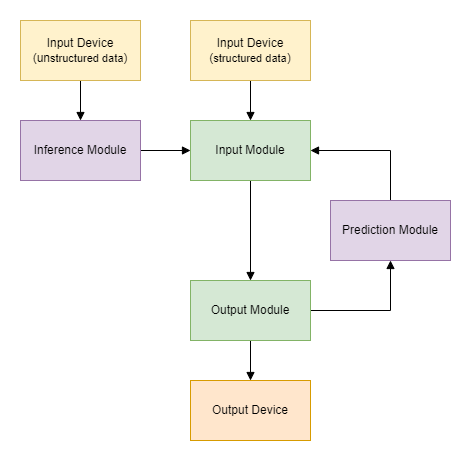

The diagram above was exported from draw.io. Its source (the exported page's mxGraphModel, read from the mxfile embedded in the PNG):
<mxGraphModel dx="1195" dy="650" grid="1" gridSize="10" guides="1" tooltips="1" connect="1" arrows="1" fold="1" page="1" pageScale="1" pageWidth="850" pageHeight="1100" math="0" shadow="0">
  <root>
    <mxCell id="0" />
    <mxCell id="1" parent="0" />
    <mxCell id="wHtL7RyWaxPPQvuy9gls-12" style="edgeStyle=orthogonalEdgeStyle;rounded=0;orthogonalLoop=1;jettySize=auto;html=1;endArrow=block;endFill=1;" edge="1" parent="1" source="wHtL7RyWaxPPQvuy9gls-1" target="wHtL7RyWaxPPQvuy9gls-3">
      <mxGeometry relative="1" as="geometry" />
    </mxCell>
    <mxCell id="wHtL7RyWaxPPQvuy9gls-1" value="Inference Module" style="rounded=0;whiteSpace=wrap;html=1;fillColor=#e1d5e7;strokeColor=#9673a6;" vertex="1" parent="1">
      <mxGeometry x="210" y="360" width="120" height="60" as="geometry" />
    </mxCell>
    <mxCell id="wHtL7RyWaxPPQvuy9gls-14" style="edgeStyle=orthogonalEdgeStyle;rounded=0;orthogonalLoop=1;jettySize=auto;html=1;endArrow=block;endFill=1;" edge="1" parent="1" source="wHtL7RyWaxPPQvuy9gls-3" target="wHtL7RyWaxPPQvuy9gls-4">
      <mxGeometry relative="1" as="geometry" />
    </mxCell>
    <mxCell id="wHtL7RyWaxPPQvuy9gls-3" value="Input Module" style="rounded=0;whiteSpace=wrap;html=1;fillColor=#d5e8d4;strokeColor=#82b366;" vertex="1" parent="1">
      <mxGeometry x="380" y="360" width="120" height="60" as="geometry" />
    </mxCell>
    <mxCell id="wHtL7RyWaxPPQvuy9gls-17" style="edgeStyle=orthogonalEdgeStyle;rounded=0;orthogonalLoop=1;jettySize=auto;html=1;endArrow=block;endFill=1;" edge="1" parent="1" source="wHtL7RyWaxPPQvuy9gls-4" target="wHtL7RyWaxPPQvuy9gls-6">
      <mxGeometry relative="1" as="geometry" />
    </mxCell>
    <mxCell id="wHtL7RyWaxPPQvuy9gls-18" style="edgeStyle=orthogonalEdgeStyle;rounded=0;orthogonalLoop=1;jettySize=auto;html=1;endArrow=block;endFill=1;" edge="1" parent="1" source="wHtL7RyWaxPPQvuy9gls-4" target="wHtL7RyWaxPPQvuy9gls-5">
      <mxGeometry relative="1" as="geometry">
        <Array as="points">
          <mxPoint x="580" y="550" />
        </Array>
      </mxGeometry>
    </mxCell>
    <mxCell id="wHtL7RyWaxPPQvuy9gls-4" value="Output Module" style="rounded=0;whiteSpace=wrap;html=1;fillColor=#d5e8d4;strokeColor=#82b366;" vertex="1" parent="1">
      <mxGeometry x="380" y="520" width="120" height="60" as="geometry" />
    </mxCell>
    <mxCell id="wHtL7RyWaxPPQvuy9gls-19" style="edgeStyle=orthogonalEdgeStyle;rounded=0;orthogonalLoop=1;jettySize=auto;html=1;endArrow=block;endFill=1;" edge="1" parent="1" source="wHtL7RyWaxPPQvuy9gls-5" target="wHtL7RyWaxPPQvuy9gls-3">
      <mxGeometry relative="1" as="geometry">
        <Array as="points">
          <mxPoint x="580" y="390" />
        </Array>
      </mxGeometry>
    </mxCell>
    <mxCell id="wHtL7RyWaxPPQvuy9gls-5" value="Prediction Module" style="rounded=0;whiteSpace=wrap;html=1;fillColor=#e1d5e7;strokeColor=#9673a6;" vertex="1" parent="1">
      <mxGeometry x="520" y="440" width="120" height="60" as="geometry" />
    </mxCell>
    <mxCell id="wHtL7RyWaxPPQvuy9gls-6" value="Output Device" style="rounded=0;whiteSpace=wrap;html=1;fillColor=#ffe6cc;strokeColor=#d79b00;" vertex="1" parent="1">
      <mxGeometry x="380" y="620" width="120" height="60" as="geometry" />
    </mxCell>
    <mxCell id="wHtL7RyWaxPPQvuy9gls-22" style="edgeStyle=orthogonalEdgeStyle;rounded=0;orthogonalLoop=1;jettySize=auto;html=1;endArrow=block;endFill=1;" edge="1" parent="1" source="wHtL7RyWaxPPQvuy9gls-20" target="wHtL7RyWaxPPQvuy9gls-3">
      <mxGeometry relative="1" as="geometry" />
    </mxCell>
    <mxCell id="wHtL7RyWaxPPQvuy9gls-20" value="Input Device&lt;div&gt;(&lt;span style=&quot;font-size: 11px; text-wrap: nowrap;&quot;&gt;structured data&lt;/span&gt;&lt;span style=&quot;background-color: initial;&quot;&gt;)&lt;/span&gt;&lt;/div&gt;" style="rounded=0;whiteSpace=wrap;html=1;fillColor=#fff2cc;strokeColor=#d6b656;" vertex="1" parent="1">
      <mxGeometry x="380" y="260" width="120" height="60" as="geometry" />
    </mxCell>
    <mxCell id="wHtL7RyWaxPPQvuy9gls-23" style="edgeStyle=orthogonalEdgeStyle;rounded=0;orthogonalLoop=1;jettySize=auto;html=1;endArrow=block;endFill=1;" edge="1" parent="1" source="wHtL7RyWaxPPQvuy9gls-21" target="wHtL7RyWaxPPQvuy9gls-1">
      <mxGeometry relative="1" as="geometry" />
    </mxCell>
    <mxCell id="wHtL7RyWaxPPQvuy9gls-21" value="Input Device&lt;div&gt;(un&lt;span style=&quot;font-size: 11px; text-wrap: nowrap;&quot;&gt;structured data&lt;/span&gt;&lt;span style=&quot;background-color: initial;&quot;&gt;)&lt;/span&gt;&lt;/div&gt;" style="rounded=0;whiteSpace=wrap;html=1;fillColor=#fff2cc;strokeColor=#d6b656;" vertex="1" parent="1">
      <mxGeometry x="210" y="260" width="120" height="60" as="geometry" />
    </mxCell>
  </root>
</mxGraphModel>